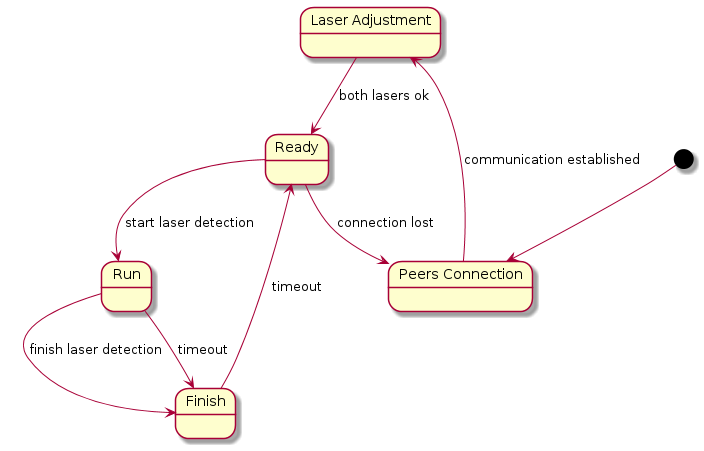

The diagram above was rendered by PlantUML. Its source (embedded in the PNG):
@startuml

state "Laser Adjustment" as laser
state "Peers Connection" as connection
state "Ready" as ready
state "Run" as run
state "Finish" as finish

[*] --> connection
connection --> laser : communication established
laser --> ready : both lasers ok
ready --> run : start laser detection
ready --> connection : connection lost
run --> finish : finish laser detection
run --> finish : timeout
finish --> ready : timeout

@enduml